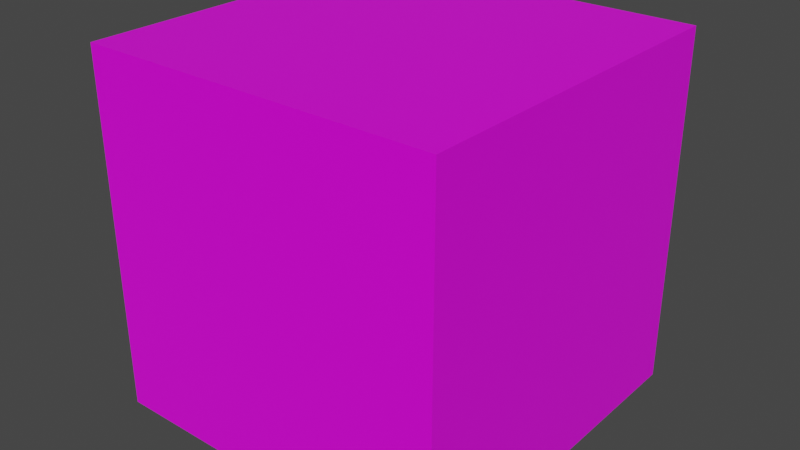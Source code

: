 # Source: cube.blend  (saved by Blender 3.0.42; exported with 4.5.12 LTS)
import bpy
from mathutils import Matrix  # noqa: F401  (used for matrix-valued properties, if any)

bpy.ops.wm.read_factory_settings(use_empty=True)
scene = bpy.context.scene
scene.name = 'Scene'

# ---- collections
col_collection = bpy.data.collections.new('Collection'); scene.collection.children.link(col_collection)

# ---- images (referenced by path relative to the original .blend; pixels are not part of the script)
import os
ASSET_DIR = os.environ.get("B2B_ASSET_DIR", "")  # directory of the original .blend (textures are referenced by path, not embedded)
HERE = os.path.dirname(os.path.abspath(__file__))  # packed textures are extracted next to this script under _unpacked/

def load_image(name, relpath, width, height, colorspace="sRGB"):
    """Load a texture the original file referenced (path relative to the .blend, or extracted next to this script)."""
    p = next((c for c in (os.path.join(HERE, relpath), os.path.join(ASSET_DIR, relpath)) if relpath and os.path.exists(c)), "")
    if p:
        img = bpy.data.images.load(p, check_existing=True)
        img.name = name
    else:  # same state as the original file: an image datablock whose file is absent (Cycles renders it pink)
        img = bpy.data.images.new(name, width, height)
        img.source = "FILE"
        img.filepath = "//" + (relpath or name)
    img.colorspace_settings.name = colorspace
    return img
img_cube_texture_bmp = load_image('cube_texture.bmp', 'cube_texture.bmp', 1024, 1024, 'sRGB')

# ---- materials (node trees are filled in below, after node groups)
mat_material = bpy.data.materials.new('Material')
mat_material.alpha_threshold = 0.0
mat_material.use_transparent_shadow = False
mat_material.line_color = (0.0, 0.0, 0.0, 1.0)

# ---- material node trees
mat_material.use_nodes = True; mat_material.node_tree.nodes.clear()
_N = mat_material.node_tree.nodes; _L = mat_material.node_tree.links
n0 = _N.new('ShaderNodeOutputMaterial'); n0.name = 'Material Output'; n0.location = (300, 300)
n1 = _N.new('ShaderNodeBsdfPrincipled'); n1.name = 'Principled BSDF'; n1.location = (10, 300)
n1.distribution = 'GGX'
n1.subsurface_method = 'RANDOM_WALK_SKIN'
n1.inputs[2].default_value = 0.4
n1.inputs[3].default_value = 1.45
n1.inputs[27].default_value = (0.0, 0.0, 0.0, 1.0)
n1.inputs[28].default_value = 1.0
n2 = _N.new('ShaderNodeTexImage'); n2.name = 'Image Texture'; n2.location = (-280, 280)
n2.image = img_cube_texture_bmp
_L.new(n1.outputs[0], n0.inputs[0])
_L.new(n2.outputs[0], n1.inputs[0])
n0.is_active_output = True

# ---- world
world_world = bpy.data.worlds.new('World'); scene.world = world_world
world_world.use_nodes = True; world_world.node_tree.nodes.clear()
_N = world_world.node_tree.nodes; _L = world_world.node_tree.links
n0 = _N.new('ShaderNodeOutputWorld'); n0.name = 'World Output'; n0.location = (300, 300)
n1 = _N.new('ShaderNodeBackground'); n1.name = 'Background'; n1.location = (10, 300)
n1.inputs[0].default_value = (0.05088, 0.05088, 0.05088, 1.0)
_L.new(n1.outputs[0], n0.inputs[0])
n0.is_active_output = True
world_world.color = (0.05088, 0.05088, 0.05088)
world_world.use_sun_shadow = False
world_world.sun_shadow_jitter_overblur = 0.0

# ---- meshes
me_cube = bpy.data.meshes.new('Cube')
me_cube.from_pydata([(1.0, 1.0, 1.0), (1.0, 1.0, -1.0), (1.0, -1.0, 1.0), (1.0, -1.0, -1.0), (-1.0, 1.0, 1.0), (-1.0, 1.0, -1.0), (-1.0, -1.0, 1.0), (-1.0, -1.0, -1.0)], [], [(0, 4, 6, 2), (3, 2, 6, 7), (7, 6, 4, 5), (5, 1, 3, 7), (1, 0, 2, 3), (5, 4, 0, 1)])
_uv = me_cube.uv_layers.new(name='UVMap')
_uv.uv.foreach_set('vector', [0.625, 0.5, 0.875, 0.5, 0.875, 0.75, 0.625, 0.75, 0.375, 0.75, 0.625, 0.75, 0.625, 1.0, 0.375, 1.0, 0.375, 0.0, 0.625, 0.0, 0.625, 0.25, 0.375, 0.25, 0.125, 0.5, 0.375, 0.5, 0.375, 0.75, 0.125, 0.75, 0.375, 0.5, 0.625, 0.5, 0.625, 0.75, 0.375, 0.75, 0.375, 0.25, 0.625, 0.25, 0.625, 0.5, 0.375, 0.5])
me_cube.materials.append(mat_material)
me_cube.use_remesh_preserve_volume = False
me_cube.use_remesh_preserve_attributes = False
me_cube.use_mirror_vertex_groups = False
me_cube.update()

# ---- objects
ob_cube = bpy.data.objects.new('Cube', me_cube)

# ---- transforms, parenting, visibility, modifiers, constraints
ob_cube.location = (0.0, 0.0, 0.0)
ob_cube.lock_rotations_4d = False
ob_cube.empty_display_type = 'ARROWS'
ob_cube.lineart.crease_threshold = 0.0

# ---- collection membership
col_collection.objects.link(ob_cube)

# ---- scene / render settings (as saved in the file)
scene.frame_start = 1; scene.frame_end = 250; scene.frame_set(1)
scene.render.engine = 'BLENDER_EEVEE_NEXT'
scene.cycles.sampling_pattern = 'TABULATED_SOBOL'
scene.cycles.use_light_tree = False
scene.view_settings.view_transform = 'Filmic'
bpy.context.view_layer.update()

# ---- added for rendering (the .blend has no active camera and no usable light): camera, sun
cam_auto = bpy.data.cameras.new('AutoCamera')
cam_auto.lens = 50.0
cam_auto.sensor_width = 36.0
cam_auto.clip_end = 1000.0
ob_auto_camera = bpy.data.objects.new('AutoCamera', cam_auto)
scene.collection.objects.link(ob_auto_camera)
ob_auto_camera.location = (3.20507, -3.84609, 2.56406)
ob_auto_camera.rotation_euler = (1.09748, -7.21219e-08, 0.694738)
scene.camera = ob_auto_camera
light_auto_sun = bpy.data.lights.new('AutoSun', 'SUN')
light_auto_sun.energy = 3.0
light_auto_sun.angle = 0.0523599
ob_auto_sun = bpy.data.objects.new('AutoSun', light_auto_sun)
scene.collection.objects.link(ob_auto_sun)
ob_auto_sun.rotation_euler = (0.872665, 0.174533, 0.523599)
bpy.context.view_layer.update()
